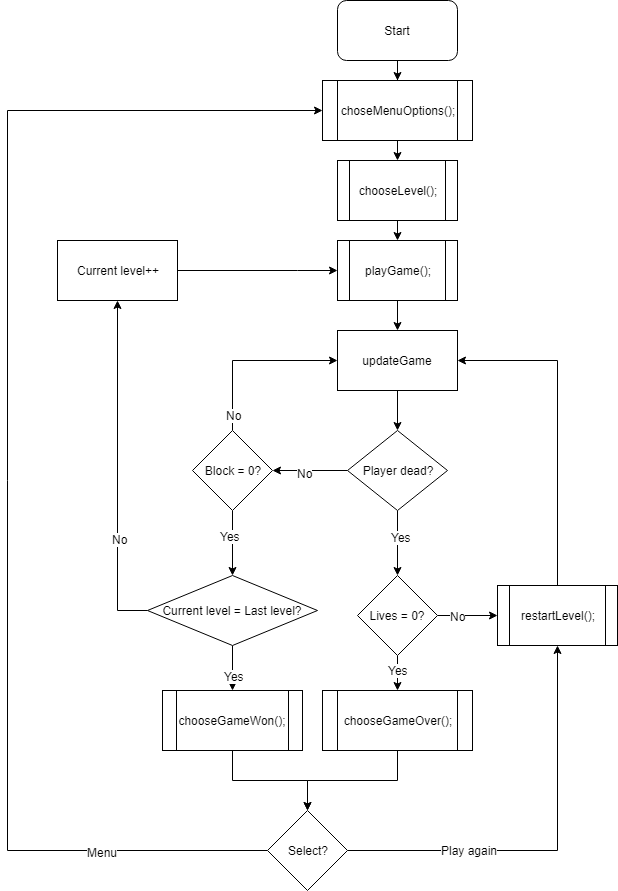

The diagram above was exported from draw.io. Its source (the exported page's mxGraphModel, read from the mxfile embedded in the PNG):
<mxGraphModel dx="1426" dy="742" grid="0" gridSize="10" guides="1" tooltips="1" connect="1" arrows="1" fold="1" page="1" pageScale="1" pageWidth="850" pageHeight="1100" background="#ffffff" math="0" shadow="0">
  <root>
    <mxCell id="0" />
    <mxCell id="1" parent="0" />
    <mxCell id="5" style="edgeStyle=orthogonalEdgeStyle;rounded=0;html=1;jettySize=auto;orthogonalLoop=1;entryX=0.5;entryY=0;" parent="1" source="2" target="6" edge="1">
      <mxGeometry relative="1" as="geometry">
        <mxPoint x="535" y="110" as="targetPoint" />
      </mxGeometry>
    </mxCell>
    <mxCell id="2" value="Start" style="rounded=1;whiteSpace=wrap;html=1;" parent="1" vertex="1">
      <mxGeometry x="470" y="30" width="120" height="60" as="geometry" />
    </mxCell>
    <mxCell id="50" style="edgeStyle=orthogonalEdgeStyle;rounded=0;html=1;exitX=0.5;exitY=1;entryX=0.5;entryY=0;jettySize=auto;orthogonalLoop=1;" parent="1" source="6" target="15" edge="1">
      <mxGeometry relative="1" as="geometry" />
    </mxCell>
    <mxCell id="6" value="choseMenuOptions();" style="shape=process;whiteSpace=wrap;html=1;backgroundOutline=1;" parent="1" vertex="1">
      <mxGeometry x="455" y="110" width="150" height="60" as="geometry" />
    </mxCell>
    <mxCell id="54" style="edgeStyle=orthogonalEdgeStyle;rounded=0;html=1;exitX=0.5;exitY=1;entryX=0.5;entryY=0;jettySize=auto;orthogonalLoop=1;" parent="1" source="15" target="17" edge="1">
      <mxGeometry relative="1" as="geometry" />
    </mxCell>
    <mxCell id="15" value="chooseLevel();" style="shape=process;whiteSpace=wrap;html=1;backgroundOutline=1;" parent="1" vertex="1">
      <mxGeometry x="470" y="190" width="120" height="60" as="geometry" />
    </mxCell>
    <mxCell id="70" style="edgeStyle=orthogonalEdgeStyle;rounded=0;html=1;exitX=0.5;exitY=1;entryX=0.5;entryY=0;jettySize=auto;orthogonalLoop=1;" parent="1" source="17" target="69" edge="1">
      <mxGeometry relative="1" as="geometry" />
    </mxCell>
    <mxCell id="17" value="playGame();" style="shape=process;whiteSpace=wrap;html=1;backgroundOutline=1;" parent="1" vertex="1">
      <mxGeometry x="470" y="270" width="120" height="60" as="geometry" />
    </mxCell>
    <mxCell id="46" style="edgeStyle=orthogonalEdgeStyle;rounded=0;html=1;exitX=0.5;exitY=0;entryX=1;entryY=0.5;jettySize=auto;orthogonalLoop=1;" parent="1" source="18" target="69" edge="1">
      <mxGeometry relative="1" as="geometry" />
    </mxCell>
    <mxCell id="18" value="restartLevel();" style="shape=process;whiteSpace=wrap;html=1;backgroundOutline=1;" parent="1" vertex="1">
      <mxGeometry x="630" y="615" width="120" height="60" as="geometry" />
    </mxCell>
    <mxCell id="19" style="edgeStyle=orthogonalEdgeStyle;rounded=0;html=1;exitX=0.75;exitY=1;entryX=0.75;entryY=1;jettySize=auto;orthogonalLoop=1;" parent="1" source="18" target="18" edge="1">
      <mxGeometry relative="1" as="geometry" />
    </mxCell>
    <mxCell id="41" style="edgeStyle=orthogonalEdgeStyle;rounded=0;html=1;exitX=0.5;exitY=1;entryX=0.5;entryY=0;jettySize=auto;orthogonalLoop=1;" parent="1" source="20" target="22" edge="1">
      <mxGeometry relative="1" as="geometry" />
    </mxCell>
    <mxCell id="61" value="Yes" style="text;html=1;resizable=0;points=[];align=center;verticalAlign=middle;labelBackgroundColor=#ffffff;" parent="41" vertex="1" connectable="0">
      <mxGeometry x="-0.225" relative="1" as="geometry">
        <mxPoint as="offset" />
      </mxGeometry>
    </mxCell>
    <mxCell id="60" style="edgeStyle=orthogonalEdgeStyle;rounded=0;html=1;exitX=1;exitY=0.5;entryX=0;entryY=0.5;jettySize=auto;orthogonalLoop=1;" parent="1" source="20" target="18" edge="1">
      <mxGeometry relative="1" as="geometry" />
    </mxCell>
    <mxCell id="62" value="No" style="text;html=1;resizable=0;points=[];align=center;verticalAlign=middle;labelBackgroundColor=#ffffff;" parent="60" vertex="1" connectable="0">
      <mxGeometry x="0.3524" y="-1" relative="1" as="geometry">
        <mxPoint x="-21" y="-1" as="offset" />
      </mxGeometry>
    </mxCell>
    <mxCell id="20" value="Lives = 0?" style="rhombus;whiteSpace=wrap;html=1;" parent="1" vertex="1">
      <mxGeometry x="490" y="605" width="80" height="80" as="geometry" />
    </mxCell>
    <mxCell id="39" style="edgeStyle=orthogonalEdgeStyle;rounded=0;html=1;exitX=0;exitY=0.5;entryX=1;entryY=0.5;jettySize=auto;orthogonalLoop=1;" parent="1" source="21" target="26" edge="1">
      <mxGeometry relative="1" as="geometry">
        <Array as="points">
          <mxPoint x="430" y="500" />
          <mxPoint x="430" y="500" />
        </Array>
      </mxGeometry>
    </mxCell>
    <mxCell id="58" value="No" style="text;html=1;resizable=0;points=[];align=center;verticalAlign=middle;labelBackgroundColor=#ffffff;" parent="39" vertex="1" connectable="0">
      <mxGeometry x="0.1355" y="2" relative="1" as="geometry">
        <mxPoint as="offset" />
      </mxGeometry>
    </mxCell>
    <mxCell id="40" style="edgeStyle=orthogonalEdgeStyle;rounded=0;html=1;exitX=0.5;exitY=1;entryX=0.5;entryY=0;jettySize=auto;orthogonalLoop=1;" parent="1" source="21" target="20" edge="1">
      <mxGeometry relative="1" as="geometry" />
    </mxCell>
    <mxCell id="59" value="Yes" style="text;html=1;resizable=0;points=[];align=center;verticalAlign=middle;labelBackgroundColor=#ffffff;" parent="40" vertex="1" connectable="0">
      <mxGeometry x="-0.2" y="3" relative="1" as="geometry">
        <mxPoint as="offset" />
      </mxGeometry>
    </mxCell>
    <mxCell id="21" value="Player dead?" style="rhombus;whiteSpace=wrap;html=1;" parent="1" vertex="1">
      <mxGeometry x="480" y="460" width="100" height="80" as="geometry" />
    </mxCell>
    <mxCell id="42" style="edgeStyle=orthogonalEdgeStyle;rounded=0;html=1;exitX=0.5;exitY=1;entryX=0.5;entryY=0;jettySize=auto;orthogonalLoop=1;" parent="1" source="22" target="28" edge="1">
      <mxGeometry relative="1" as="geometry" />
    </mxCell>
    <mxCell id="22" value="chooseGameOver();" style="shape=process;whiteSpace=wrap;html=1;backgroundOutline=1;" parent="1" vertex="1">
      <mxGeometry x="455" y="720" width="150" height="60" as="geometry" />
    </mxCell>
    <mxCell id="37" style="edgeStyle=orthogonalEdgeStyle;rounded=0;html=1;exitX=0.5;exitY=1;entryX=0.5;entryY=0;jettySize=auto;orthogonalLoop=1;" parent="1" source="26" target="29" edge="1">
      <mxGeometry relative="1" as="geometry" />
    </mxCell>
    <mxCell id="65" value="Yes" style="text;html=1;resizable=0;points=[];align=center;verticalAlign=middle;labelBackgroundColor=#ffffff;" parent="37" vertex="1" connectable="0">
      <mxGeometry x="-0.2235" y="-3" relative="1" as="geometry">
        <mxPoint as="offset" />
      </mxGeometry>
    </mxCell>
    <mxCell id="57" style="edgeStyle=orthogonalEdgeStyle;rounded=0;html=1;exitX=0.5;exitY=0;jettySize=auto;orthogonalLoop=1;entryX=0;entryY=0.5;" parent="1" source="26" target="69" edge="1">
      <mxGeometry relative="1" as="geometry">
        <mxPoint x="470" y="300" as="targetPoint" />
        <Array as="points">
          <mxPoint x="365" y="390" />
        </Array>
      </mxGeometry>
    </mxCell>
    <mxCell id="66" value="No" style="text;html=1;resizable=0;points=[];align=center;verticalAlign=middle;labelBackgroundColor=#ffffff;" parent="57" vertex="1" connectable="0">
      <mxGeometry x="-0.8182" y="-1" relative="1" as="geometry">
        <mxPoint as="offset" />
      </mxGeometry>
    </mxCell>
    <mxCell id="26" value="Block = 0?" style="rhombus;whiteSpace=wrap;html=1;" parent="1" vertex="1">
      <mxGeometry x="325" y="460" width="80" height="80" as="geometry" />
    </mxCell>
    <mxCell id="49" style="edgeStyle=orthogonalEdgeStyle;rounded=0;html=1;exitX=0.5;exitY=1;entryX=0.5;entryY=0;jettySize=auto;orthogonalLoop=1;" parent="1" source="27" target="28" edge="1">
      <mxGeometry relative="1" as="geometry" />
    </mxCell>
    <mxCell id="27" value="chooseGameWon();" style="shape=process;whiteSpace=wrap;html=1;backgroundOutline=1;" parent="1" vertex="1">
      <mxGeometry x="295" y="720" width="140" height="60" as="geometry" />
    </mxCell>
    <mxCell id="43" style="edgeStyle=orthogonalEdgeStyle;rounded=0;html=1;exitX=1;exitY=0.5;entryX=0.5;entryY=1;jettySize=auto;orthogonalLoop=1;" parent="1" source="28" target="18" edge="1">
      <mxGeometry relative="1" as="geometry" />
    </mxCell>
    <mxCell id="51" value="Play again" style="text;html=1;resizable=0;points=[];align=center;verticalAlign=middle;labelBackgroundColor=#ffffff;" parent="43" vertex="1" connectable="0">
      <mxGeometry x="-0.4169" y="1" relative="1" as="geometry">
        <mxPoint as="offset" />
      </mxGeometry>
    </mxCell>
    <mxCell id="47" style="edgeStyle=orthogonalEdgeStyle;rounded=0;html=1;exitX=0;exitY=0.5;entryX=0;entryY=0.5;jettySize=auto;orthogonalLoop=1;" parent="1" source="28" target="6" edge="1">
      <mxGeometry relative="1" as="geometry">
        <Array as="points">
          <mxPoint x="140" y="880" />
          <mxPoint x="140" y="140" />
        </Array>
      </mxGeometry>
    </mxCell>
    <mxCell id="53" value="Menu" style="text;html=1;resizable=0;points=[];align=center;verticalAlign=middle;labelBackgroundColor=#ffffff;" parent="47" vertex="1" connectable="0">
      <mxGeometry x="-0.7473" y="1" relative="1" as="geometry">
        <mxPoint as="offset" />
      </mxGeometry>
    </mxCell>
    <mxCell id="28" value="Select?" style="rhombus;whiteSpace=wrap;html=1;" parent="1" vertex="1">
      <mxGeometry x="400" y="840" width="80" height="80" as="geometry" />
    </mxCell>
    <mxCell id="35" style="edgeStyle=orthogonalEdgeStyle;rounded=0;html=1;exitX=0;exitY=0.5;entryX=0.5;entryY=1;jettySize=auto;orthogonalLoop=1;" parent="1" source="29" target="30" edge="1">
      <mxGeometry relative="1" as="geometry" />
    </mxCell>
    <mxCell id="63" value="No" style="text;html=1;resizable=0;points=[];align=center;verticalAlign=middle;labelBackgroundColor=#ffffff;" parent="35" vertex="1" connectable="0">
      <mxGeometry x="-0.4" y="-2" relative="1" as="geometry">
        <mxPoint as="offset" />
      </mxGeometry>
    </mxCell>
    <mxCell id="36" style="edgeStyle=orthogonalEdgeStyle;rounded=0;html=1;exitX=0.5;exitY=1;entryX=0.5;entryY=0;jettySize=auto;orthogonalLoop=1;" parent="1" source="29" target="27" edge="1">
      <mxGeometry relative="1" as="geometry" />
    </mxCell>
    <mxCell id="64" value="Yes" style="text;html=1;resizable=0;points=[];align=center;verticalAlign=middle;labelBackgroundColor=#ffffff;" parent="36" vertex="1" connectable="0">
      <mxGeometry x="0.312" y="1" relative="1" as="geometry">
        <mxPoint as="offset" />
      </mxGeometry>
    </mxCell>
    <mxCell id="29" value="Current level = Last level?" style="rhombus;whiteSpace=wrap;html=1;" parent="1" vertex="1">
      <mxGeometry x="280" y="605" width="170" height="70" as="geometry" />
    </mxCell>
    <mxCell id="56" style="edgeStyle=orthogonalEdgeStyle;rounded=0;html=1;exitX=1;exitY=0.5;entryX=0;entryY=0.5;jettySize=auto;orthogonalLoop=1;" parent="1" source="30" target="17" edge="1">
      <mxGeometry relative="1" as="geometry">
        <Array as="points">
          <mxPoint x="430" y="300" />
          <mxPoint x="430" y="300" />
        </Array>
      </mxGeometry>
    </mxCell>
    <mxCell id="30" value="Current level++" style="rounded=0;whiteSpace=wrap;html=1;" parent="1" vertex="1">
      <mxGeometry x="190" y="270" width="120" height="60" as="geometry" />
    </mxCell>
    <mxCell id="33" style="edgeStyle=orthogonalEdgeStyle;rounded=0;html=1;exitX=0.5;exitY=1;entryX=0.5;entryY=1;jettySize=auto;orthogonalLoop=1;" parent="1" source="26" target="26" edge="1">
      <mxGeometry relative="1" as="geometry" />
    </mxCell>
    <mxCell id="71" style="edgeStyle=orthogonalEdgeStyle;rounded=0;html=1;exitX=0.5;exitY=1;entryX=0.5;entryY=0;jettySize=auto;orthogonalLoop=1;" parent="1" source="69" target="21" edge="1">
      <mxGeometry relative="1" as="geometry" />
    </mxCell>
    <mxCell id="69" value="updateGame" style="rounded=0;whiteSpace=wrap;html=1;" parent="1" vertex="1">
      <mxGeometry x="470" y="360" width="120" height="60" as="geometry" />
    </mxCell>
  </root>
</mxGraphModel>